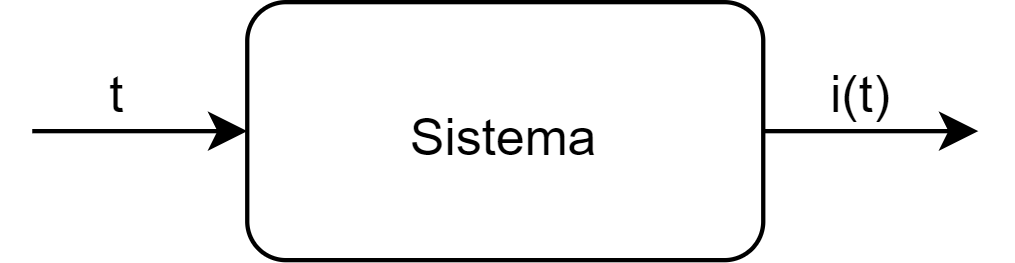

The diagram above was exported from draw.io. Its source (the exported page's mxGraphModel, read from the mxfile embedded in the PNG):
<mxGraphModel dx="331" dy="173" grid="1" gridSize="10" guides="1" tooltips="1" connect="1" arrows="1" fold="1" page="1" pageScale="1" pageWidth="827" pageHeight="1169" math="0" shadow="0">
  <root>
    <mxCell id="0" />
    <mxCell id="1" parent="0" />
    <mxCell id="H19f6NyJdcFdzfAuVs9g-1" value="Sistema" style="rounded=1;whiteSpace=wrap;html=1;" parent="1" vertex="1">
      <mxGeometry x="270" y="150" width="120" height="60" as="geometry" />
    </mxCell>
    <mxCell id="H19f6NyJdcFdzfAuVs9g-2" value="" style="endArrow=classic;html=1;entryX=0;entryY=0.5;entryDx=0;entryDy=0;exitX=0;exitY=1;exitDx=0;exitDy=0;" parent="1" source="H19f6NyJdcFdzfAuVs9g-4" target="H19f6NyJdcFdzfAuVs9g-1" edge="1">
      <mxGeometry width="50" height="50" relative="1" as="geometry">
        <mxPoint x="210" y="180" as="sourcePoint" />
        <mxPoint x="320" y="230" as="targetPoint" />
      </mxGeometry>
    </mxCell>
    <mxCell id="H19f6NyJdcFdzfAuVs9g-3" value="" style="endArrow=classic;html=1;exitX=1;exitY=0.5;exitDx=0;exitDy=0;" parent="1" source="H19f6NyJdcFdzfAuVs9g-1" edge="1">
      <mxGeometry width="50" height="50" relative="1" as="geometry">
        <mxPoint x="200" y="280" as="sourcePoint" />
        <mxPoint x="440" y="180" as="targetPoint" />
      </mxGeometry>
    </mxCell>
    <mxCell id="H19f6NyJdcFdzfAuVs9g-4" value="t" style="text;html=1;strokeColor=none;fillColor=none;align=center;verticalAlign=middle;whiteSpace=wrap;rounded=0;" parent="1" vertex="1">
      <mxGeometry x="220" y="160" width="40" height="20" as="geometry" />
    </mxCell>
    <mxCell id="H19f6NyJdcFdzfAuVs9g-5" value="i(t)" style="text;html=1;strokeColor=none;fillColor=none;align=center;verticalAlign=middle;whiteSpace=wrap;rounded=0;" parent="1" vertex="1">
      <mxGeometry x="393.28999999999996" y="160" width="40" height="20" as="geometry" />
    </mxCell>
  </root>
</mxGraphModel>